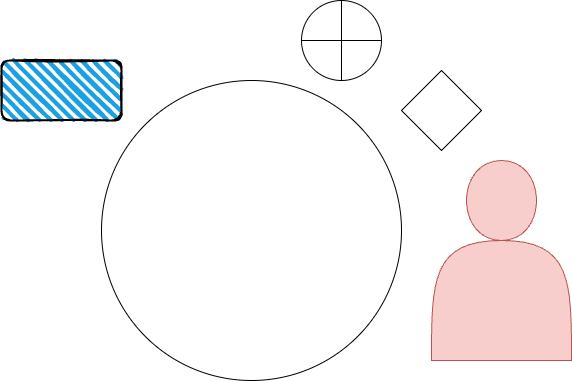

The diagram above was exported from draw.io. Its source (the exported page's mxGraphModel, read from the mxfile embedded in the PNG):
<mxGraphModel dx="1086" dy="862" grid="1" gridSize="10" guides="1" tooltips="1" connect="1" arrows="1" fold="1" page="1" pageScale="1" pageWidth="850" pageHeight="1100" math="0" shadow="0">
  <root>
    <mxCell id="0" />
    <mxCell id="1" parent="0" />
    <mxCell id="2" value="" style="ellipse;whiteSpace=wrap;html=1;aspect=fixed;" parent="1" vertex="1">
      <mxGeometry x="260" y="200" width="300" height="300" as="geometry" />
    </mxCell>
    <mxCell id="3" value="" style="rhombus;whiteSpace=wrap;html=1;" parent="1" vertex="1">
      <mxGeometry x="560" y="190" width="80" height="80" as="geometry" />
    </mxCell>
    <mxCell id="4" value="" style="rounded=1;whiteSpace=wrap;html=1;strokeWidth=2;fillWeight=4;hachureGap=8;hachureAngle=45;fillColor=#1ba1e2;sketch=1;" parent="1" vertex="1">
      <mxGeometry x="160" y="180" width="120" height="60" as="geometry" />
    </mxCell>
    <mxCell id="5" value="" style="shape=orEllipse;perimeter=ellipsePerimeter;whiteSpace=wrap;html=1;backgroundOutline=1;" parent="1" vertex="1">
      <mxGeometry x="460" y="120" width="80" height="80" as="geometry" />
    </mxCell>
    <mxCell id="6" value="" style="shape=actor;whiteSpace=wrap;html=1;fillColor=#f8cecc;strokeColor=#b85450;" parent="1" vertex="1">
      <mxGeometry x="590" y="280" width="140" height="200" as="geometry" />
    </mxCell>
  </root>
</mxGraphModel>